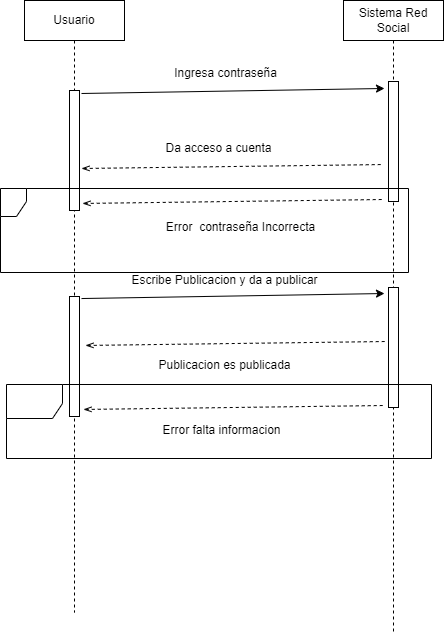

The diagram above was exported from draw.io. Its source (the exported page's mxGraphModel, read from the mxfile embedded in the PNG):
<mxGraphModel dx="1572" dy="801" grid="0" gridSize="10" guides="1" tooltips="1" connect="1" arrows="1" fold="1" page="1" pageScale="1" pageWidth="850" pageHeight="1100" background="#FFFFFF" math="0" shadow="0">
  <root>
    <mxCell id="0" />
    <mxCell id="1" parent="0" />
    <mxCell id="14" value="Sistema Red Social" style="shape=umlLifeline;perimeter=lifelinePerimeter;whiteSpace=wrap;html=1;container=1;collapsible=0;recursiveResize=0;outlineConnect=0;" vertex="1" parent="1">
      <mxGeometry x="469" y="107" width="100" height="633" as="geometry" />
    </mxCell>
    <mxCell id="18" value="" style="html=1;points=[];perimeter=orthogonalPerimeter;" vertex="1" parent="14">
      <mxGeometry x="45" y="81" width="10" height="120" as="geometry" />
    </mxCell>
    <mxCell id="26" value="" style="html=1;points=[];perimeter=orthogonalPerimeter;" vertex="1" parent="14">
      <mxGeometry x="45" y="287" width="10" height="120" as="geometry" />
    </mxCell>
    <mxCell id="16" value="Usuario" style="shape=umlLifeline;perimeter=lifelinePerimeter;whiteSpace=wrap;html=1;container=1;collapsible=0;recursiveResize=0;outlineConnect=0;" vertex="1" parent="1">
      <mxGeometry x="150" y="107" width="100" height="612" as="geometry" />
    </mxCell>
    <mxCell id="17" value="" style="html=1;points=[];perimeter=orthogonalPerimeter;" vertex="1" parent="16">
      <mxGeometry x="45" y="90" width="10" height="120" as="geometry" />
    </mxCell>
    <mxCell id="27" value="" style="html=1;points=[];perimeter=orthogonalPerimeter;" vertex="1" parent="16">
      <mxGeometry x="45" y="296" width="10" height="120" as="geometry" />
    </mxCell>
    <mxCell id="19" value="" style="endArrow=classic;html=1;exitX=1.2;exitY=0.025;exitDx=0;exitDy=0;exitPerimeter=0;entryX=-0.4;entryY=0.058;entryDx=0;entryDy=0;entryPerimeter=0;" edge="1" parent="1" source="17" target="18">
      <mxGeometry width="50" height="50" relative="1" as="geometry">
        <mxPoint x="399" y="428" as="sourcePoint" />
        <mxPoint x="449" y="378" as="targetPoint" />
      </mxGeometry>
    </mxCell>
    <mxCell id="20" value="&lt;p&gt;Ingresa contrase&lt;span style=&quot;text-align: left;&quot;&gt;&lt;font style=&quot;font-size: 12px;&quot;&gt;ña&lt;/font&gt;&lt;/span&gt;&lt;/p&gt;" style="text;html=1;align=center;verticalAlign=middle;resizable=0;points=[];autosize=1;strokeColor=none;fillColor=none;" vertex="1" parent="1">
      <mxGeometry x="290" y="155" width="121" height="50" as="geometry" />
    </mxCell>
    <mxCell id="21" value="" style="endArrow=none;dashed=1;html=1;fontFamily=Helvetica;fontSize=12;fontColor=#000000;startArrow=openThin;startFill=0;exitX=1.2;exitY=0.65;exitDx=0;exitDy=0;exitPerimeter=0;entryX=-0.6;entryY=0.692;entryDx=0;entryDy=0;entryPerimeter=0;" edge="1" parent="1" source="17" target="18">
      <mxGeometry width="50" height="50" relative="1" as="geometry">
        <mxPoint x="354" y="253" as="sourcePoint" />
        <mxPoint x="449" y="342" as="targetPoint" />
      </mxGeometry>
    </mxCell>
    <mxCell id="22" value="Da acceso a cuenta" style="text;html=1;align=center;verticalAlign=middle;resizable=0;points=[];autosize=1;strokeColor=none;fillColor=none;fontSize=12;fontFamily=Helvetica;fontColor=#000000;" vertex="1" parent="1">
      <mxGeometry x="282" y="242" width="124" height="26" as="geometry" />
    </mxCell>
    <mxCell id="23" value="" style="endArrow=none;dashed=1;html=1;fontFamily=Helvetica;fontSize=12;fontColor=#000000;startArrow=openThin;startFill=0;exitX=1.2;exitY=0.65;exitDx=0;exitDy=0;exitPerimeter=0;entryX=-0.6;entryY=0.692;entryDx=0;entryDy=0;entryPerimeter=0;" edge="1" parent="1">
      <mxGeometry width="50" height="50" relative="1" as="geometry">
        <mxPoint x="208" y="309.96" as="sourcePoint" />
        <mxPoint x="509" y="305.99999999999994" as="targetPoint" />
      </mxGeometry>
    </mxCell>
    <mxCell id="24" value="&lt;div style=&quot;text-align: left;&quot;&gt;&lt;/div&gt;Error&amp;nbsp; contrase&lt;span style=&quot;border-color: var(--border-color); text-align: left;&quot;&gt;ña Incorrecta&lt;/span&gt;&lt;span style=&quot;text-align: left;&quot;&gt;&lt;br&gt;&lt;/span&gt;" style="text;html=1;align=center;verticalAlign=middle;resizable=0;points=[];autosize=1;strokeColor=none;fillColor=none;fontSize=12;fontFamily=Helvetica;fontColor=#000000;" vertex="1" parent="1">
      <mxGeometry x="282" y="321" width="167" height="26" as="geometry" />
    </mxCell>
    <mxCell id="25" value="" style="shape=umlFrame;whiteSpace=wrap;html=1;width=26;height=28;boundedLbl=1;verticalAlign=middle;align=left;spacingLeft=5;labelBackgroundColor=none;fontFamily=Helvetica;fontSize=12;fontColor=#000000;" vertex="1" parent="1">
      <mxGeometry x="126" y="295" width="408" height="84" as="geometry" />
    </mxCell>
    <mxCell id="28" value="" style="endArrow=classic;html=1;exitX=1.2;exitY=0.025;exitDx=0;exitDy=0;exitPerimeter=0;entryX=-0.4;entryY=0.058;entryDx=0;entryDy=0;entryPerimeter=0;" edge="1" parent="1">
      <mxGeometry width="50" height="50" relative="1" as="geometry">
        <mxPoint x="207" y="405.03999999999996" as="sourcePoint" />
        <mxPoint x="510" y="400" as="targetPoint" />
      </mxGeometry>
    </mxCell>
    <mxCell id="29" value="Escribe Publicacion y da a publicar" style="text;html=1;align=center;verticalAlign=middle;resizable=0;points=[];autosize=1;strokeColor=none;fillColor=none;fontSize=12;fontFamily=Helvetica;fontColor=#000000;" vertex="1" parent="1">
      <mxGeometry x="248" y="374" width="204" height="26" as="geometry" />
    </mxCell>
    <mxCell id="30" value="" style="endArrow=none;dashed=1;html=1;fontFamily=Helvetica;fontSize=12;fontColor=#000000;startArrow=openThin;startFill=0;exitX=1.2;exitY=0.65;exitDx=0;exitDy=0;exitPerimeter=0;entryX=-0.6;entryY=0.692;entryDx=0;entryDy=0;entryPerimeter=0;" edge="1" parent="1">
      <mxGeometry width="50" height="50" relative="1" as="geometry">
        <mxPoint x="211" y="451.96000000000004" as="sourcePoint" />
        <mxPoint x="512" y="448" as="targetPoint" />
      </mxGeometry>
    </mxCell>
    <mxCell id="32" value="Publicacion es publicada" style="text;html=1;align=center;verticalAlign=middle;resizable=0;points=[];autosize=1;strokeColor=none;fillColor=none;fontSize=12;fontFamily=Helvetica;fontColor=#000000;" vertex="1" parent="1">
      <mxGeometry x="275" y="459" width="150" height="26" as="geometry" />
    </mxCell>
    <mxCell id="33" value="" style="endArrow=none;dashed=1;html=1;fontFamily=Helvetica;fontSize=12;fontColor=#000000;startArrow=openThin;startFill=0;exitX=1.2;exitY=0.65;exitDx=0;exitDy=0;exitPerimeter=0;entryX=-0.6;entryY=0.692;entryDx=0;entryDy=0;entryPerimeter=0;" edge="1" parent="1">
      <mxGeometry width="50" height="50" relative="1" as="geometry">
        <mxPoint x="209" y="515.96" as="sourcePoint" />
        <mxPoint x="510" y="512" as="targetPoint" />
      </mxGeometry>
    </mxCell>
    <mxCell id="34" value="Error falta informacion" style="text;html=1;align=center;verticalAlign=middle;resizable=0;points=[];autosize=1;strokeColor=none;fillColor=none;fontSize=12;fontFamily=Helvetica;fontColor=#000000;" vertex="1" parent="1">
      <mxGeometry x="279" y="524" width="136" height="26" as="geometry" />
    </mxCell>
    <mxCell id="36" value="" style="shape=umlFrame;whiteSpace=wrap;html=1;width=56;height=34;boundedLbl=1;verticalAlign=middle;align=left;spacingLeft=5;labelBackgroundColor=none;fontFamily=Helvetica;fontSize=12;fontColor=#000000;" vertex="1" parent="1">
      <mxGeometry x="132" y="491" width="425" height="74" as="geometry" />
    </mxCell>
  </root>
</mxGraphModel>